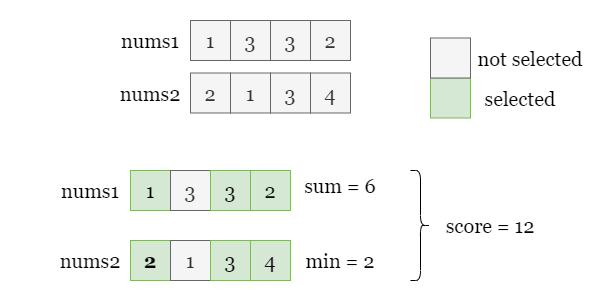

The diagram above was exported from draw.io. Its source (the exported page's mxGraphModel, read from the mxfile embedded in the PNG):
<mxGraphModel dx="743" dy="404" grid="1" gridSize="10" guides="1" tooltips="1" connect="1" arrows="1" fold="1" page="1" pageScale="1" pageWidth="600" pageHeight="300" math="0" shadow="0">
  <root>
    <mxCell id="0" />
    <mxCell id="1" parent="0" />
    <mxCell id="RZg553TJ_tgUxit5OdC1-1" value="" style="rounded=0;whiteSpace=wrap;html=1;fillColor=default;gradientColor=none;strokeColor=none;" vertex="1" parent="1">
      <mxGeometry width="600" height="300" as="geometry" />
    </mxCell>
    <mxCell id="572RdVIv4et5FlJnjv0--1" value="nums1" style="text;html=1;strokeColor=none;fillColor=none;align=center;verticalAlign=middle;whiteSpace=wrap;rounded=0;fontFamily=Georgia;fontSize=20;" vertex="1" parent="1">
      <mxGeometry x="120" y="30" width="60" height="20" as="geometry" />
    </mxCell>
    <mxCell id="572RdVIv4et5FlJnjv0--2" value="nums2" style="text;html=1;strokeColor=none;fillColor=none;align=center;verticalAlign=middle;whiteSpace=wrap;rounded=0;fontFamily=Georgia;fontSize=20;" vertex="1" parent="1">
      <mxGeometry x="120" y="85" width="60" height="15" as="geometry" />
    </mxCell>
    <mxCell id="572RdVIv4et5FlJnjv0--3" value="1" style="rounded=0;whiteSpace=wrap;html=1;fontFamily=Georgia;fontSize=20;fillColor=#f5f5f5;strokeColor=#666666;fontColor=#333333;" vertex="1" parent="1">
      <mxGeometry x="190" y="20" width="40" height="40" as="geometry" />
    </mxCell>
    <mxCell id="572RdVIv4et5FlJnjv0--4" value="3" style="rounded=0;whiteSpace=wrap;html=1;fontFamily=Georgia;fontSize=20;fillColor=#f5f5f5;fontColor=#333333;strokeColor=#666666;" vertex="1" parent="1">
      <mxGeometry x="230" y="20" width="40" height="40" as="geometry" />
    </mxCell>
    <mxCell id="572RdVIv4et5FlJnjv0--5" value="3" style="rounded=0;whiteSpace=wrap;html=1;fontFamily=Georgia;fontSize=20;fillColor=#f5f5f5;strokeColor=#666666;fontColor=#333333;" vertex="1" parent="1">
      <mxGeometry x="270" y="20" width="40" height="40" as="geometry" />
    </mxCell>
    <mxCell id="572RdVIv4et5FlJnjv0--6" value="2" style="rounded=0;whiteSpace=wrap;html=1;fontFamily=Georgia;fontSize=20;fillColor=#f5f5f5;strokeColor=#666666;fontColor=#333333;" vertex="1" parent="1">
      <mxGeometry x="310" y="20" width="40" height="40" as="geometry" />
    </mxCell>
    <mxCell id="572RdVIv4et5FlJnjv0--11" value="2" style="rounded=0;whiteSpace=wrap;html=1;fontFamily=Georgia;fontSize=20;fillColor=#f5f5f5;strokeColor=#666666;fontColor=#333333;" vertex="1" parent="1">
      <mxGeometry x="190" y="72.5" width="40" height="40" as="geometry" />
    </mxCell>
    <mxCell id="572RdVIv4et5FlJnjv0--12" value="1" style="rounded=0;whiteSpace=wrap;html=1;fontFamily=Georgia;fontSize=20;fillColor=#f5f5f5;fontColor=#333333;strokeColor=#666666;" vertex="1" parent="1">
      <mxGeometry x="230" y="72.5" width="40" height="40" as="geometry" />
    </mxCell>
    <mxCell id="572RdVIv4et5FlJnjv0--13" value="3" style="rounded=0;whiteSpace=wrap;html=1;fontFamily=Georgia;fontSize=20;fillColor=#f5f5f5;strokeColor=#666666;fontColor=#333333;" vertex="1" parent="1">
      <mxGeometry x="270" y="72.5" width="40" height="40" as="geometry" />
    </mxCell>
    <mxCell id="572RdVIv4et5FlJnjv0--14" value="4" style="rounded=0;whiteSpace=wrap;html=1;fontFamily=Georgia;fontSize=20;fillColor=#f5f5f5;strokeColor=#666666;fontColor=#333333;" vertex="1" parent="1">
      <mxGeometry x="310" y="72.5" width="40" height="40" as="geometry" />
    </mxCell>
    <mxCell id="572RdVIv4et5FlJnjv0--19" value="nums1" style="text;html=1;strokeColor=none;fillColor=none;align=center;verticalAlign=middle;whiteSpace=wrap;rounded=0;fontFamily=Georgia;fontSize=20;" vertex="1" parent="1">
      <mxGeometry x="60" y="180" width="60" height="20" as="geometry" />
    </mxCell>
    <mxCell id="572RdVIv4et5FlJnjv0--20" value="nums2" style="text;html=1;strokeColor=none;fillColor=none;align=center;verticalAlign=middle;whiteSpace=wrap;rounded=0;fontFamily=Georgia;fontSize=20;" vertex="1" parent="1">
      <mxGeometry x="60" y="252.5" width="60" height="15" as="geometry" />
    </mxCell>
    <mxCell id="572RdVIv4et5FlJnjv0--21" value="1" style="rounded=0;whiteSpace=wrap;html=1;fontFamily=Georgia;fontSize=20;fillColor=#d5e8d4;strokeColor=#82b366;" vertex="1" parent="1">
      <mxGeometry x="130" y="170" width="40" height="40" as="geometry" />
    </mxCell>
    <mxCell id="572RdVIv4et5FlJnjv0--22" value="3" style="rounded=0;whiteSpace=wrap;html=1;fontFamily=Georgia;fontSize=20;fillColor=#f5f5f5;fontColor=#333333;strokeColor=#666666;" vertex="1" parent="1">
      <mxGeometry x="170" y="170" width="40" height="40" as="geometry" />
    </mxCell>
    <mxCell id="572RdVIv4et5FlJnjv0--23" value="3" style="rounded=0;whiteSpace=wrap;html=1;fontFamily=Georgia;fontSize=20;fillColor=#d5e8d4;strokeColor=#82b366;" vertex="1" parent="1">
      <mxGeometry x="210" y="170" width="40" height="40" as="geometry" />
    </mxCell>
    <mxCell id="572RdVIv4et5FlJnjv0--24" value="2" style="rounded=0;whiteSpace=wrap;html=1;fontFamily=Georgia;fontSize=20;fillColor=#d5e8d4;strokeColor=#82b366;" vertex="1" parent="1">
      <mxGeometry x="250" y="170" width="40" height="40" as="geometry" />
    </mxCell>
    <mxCell id="572RdVIv4et5FlJnjv0--25" value="&lt;b&gt;2&lt;/b&gt;" style="rounded=0;whiteSpace=wrap;html=1;fontFamily=Georgia;fontSize=20;fillColor=#d5e8d4;strokeColor=#82b366;" vertex="1" parent="1">
      <mxGeometry x="130" y="240" width="40" height="40" as="geometry" />
    </mxCell>
    <mxCell id="572RdVIv4et5FlJnjv0--26" value="1" style="rounded=0;whiteSpace=wrap;html=1;fontFamily=Georgia;fontSize=20;fillColor=#f5f5f5;fontColor=#333333;strokeColor=#666666;" vertex="1" parent="1">
      <mxGeometry x="170" y="240" width="40" height="40" as="geometry" />
    </mxCell>
    <mxCell id="572RdVIv4et5FlJnjv0--27" value="3" style="rounded=0;whiteSpace=wrap;html=1;fontFamily=Georgia;fontSize=20;fillColor=#d5e8d4;strokeColor=#82b366;" vertex="1" parent="1">
      <mxGeometry x="210" y="240" width="40" height="40" as="geometry" />
    </mxCell>
    <mxCell id="572RdVIv4et5FlJnjv0--28" value="4" style="rounded=0;whiteSpace=wrap;html=1;fontFamily=Georgia;fontSize=20;fillColor=#d5e8d4;strokeColor=#82b366;" vertex="1" parent="1">
      <mxGeometry x="250" y="240" width="40" height="40" as="geometry" />
    </mxCell>
    <mxCell id="572RdVIv4et5FlJnjv0--29" value="sum = 6" style="text;html=1;strokeColor=none;fillColor=none;align=center;verticalAlign=middle;whiteSpace=wrap;rounded=0;fontFamily=Georgia;fontSize=20;" vertex="1" parent="1">
      <mxGeometry x="290" y="170" width="100" height="30" as="geometry" />
    </mxCell>
    <mxCell id="572RdVIv4et5FlJnjv0--30" value="min = 2" style="text;html=1;strokeColor=none;fillColor=none;align=center;verticalAlign=middle;whiteSpace=wrap;rounded=0;fontFamily=Georgia;fontSize=20;" vertex="1" parent="1">
      <mxGeometry x="290" y="245" width="100" height="30" as="geometry" />
    </mxCell>
    <mxCell id="572RdVIv4et5FlJnjv0--31" value="" style="shape=curlyBracket;whiteSpace=wrap;html=1;rounded=1;flipH=1;labelPosition=right;verticalLabelPosition=middle;align=left;verticalAlign=middle;" vertex="1" parent="1">
      <mxGeometry x="410" y="170" width="20" height="110" as="geometry" />
    </mxCell>
    <mxCell id="572RdVIv4et5FlJnjv0--32" value="score = 12" style="text;html=1;strokeColor=none;fillColor=none;align=center;verticalAlign=middle;whiteSpace=wrap;rounded=0;fontFamily=Georgia;fontSize=20;" vertex="1" parent="1">
      <mxGeometry x="440" y="210" width="100" height="30" as="geometry" />
    </mxCell>
    <mxCell id="S86RpWUeYXTP0XugUzxH-1" value="" style="rounded=0;whiteSpace=wrap;html=1;fontFamily=Georgia;fontSize=20;fillColor=#d5e8d4;strokeColor=#82b366;" vertex="1" parent="1">
      <mxGeometry x="430" y="77.5" width="40" height="40" as="geometry" />
    </mxCell>
    <mxCell id="S86RpWUeYXTP0XugUzxH-3" value="" style="rounded=0;whiteSpace=wrap;html=1;fontFamily=Georgia;fontSize=20;fillColor=#f5f5f5;strokeColor=#666666;fontColor=#333333;" vertex="1" parent="1">
      <mxGeometry x="430" y="37.5" width="40" height="40" as="geometry" />
    </mxCell>
    <mxCell id="S86RpWUeYXTP0XugUzxH-5" value="selected" style="text;html=1;strokeColor=none;fillColor=none;align=center;verticalAlign=middle;whiteSpace=wrap;rounded=0;fontFamily=Georgia;fontSize=20;" vertex="1" parent="1">
      <mxGeometry x="490" y="82.5" width="60" height="30" as="geometry" />
    </mxCell>
    <mxCell id="S86RpWUeYXTP0XugUzxH-6" value="not selected" style="text;html=1;strokeColor=none;fillColor=none;align=center;verticalAlign=middle;whiteSpace=wrap;rounded=0;fontFamily=Georgia;fontSize=20;" vertex="1" parent="1">
      <mxGeometry x="470" y="42.5" width="120" height="30" as="geometry" />
    </mxCell>
  </root>
</mxGraphModel>